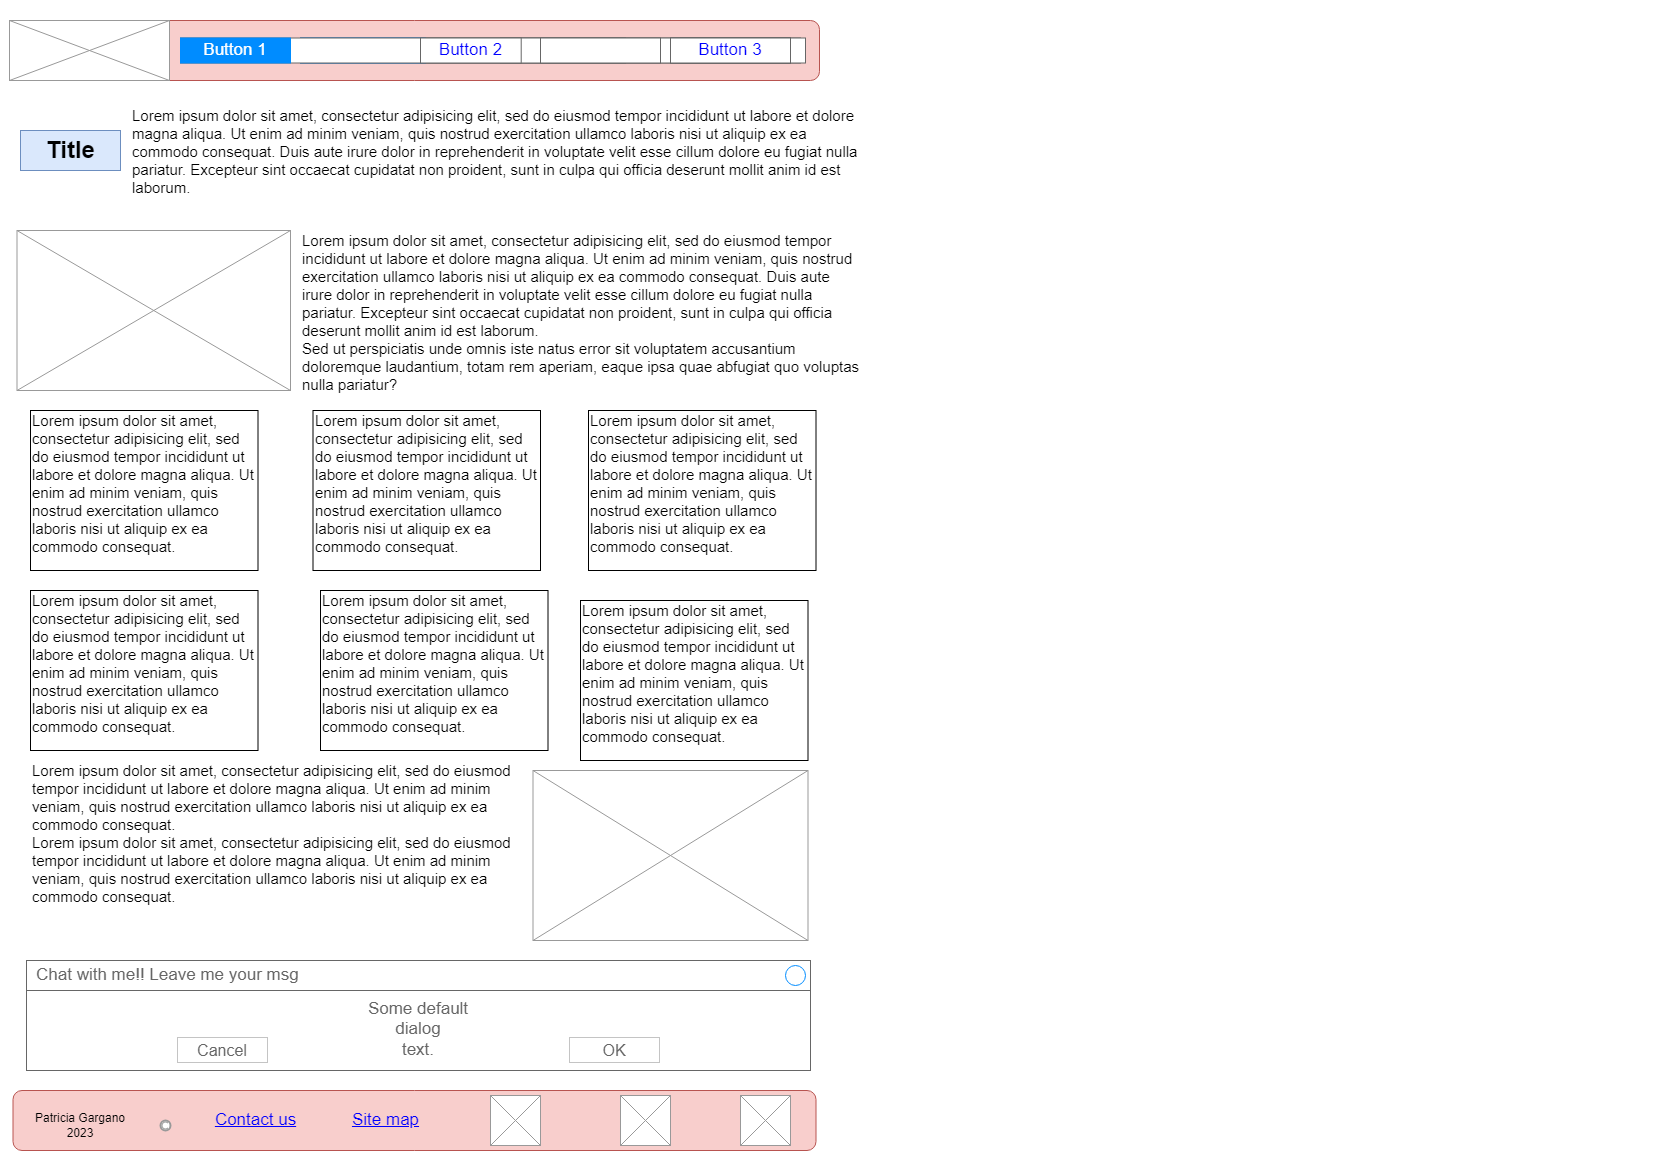

The diagram above was exported from draw.io. Its source (the exported page's mxGraphModel, read from the mxfile embedded in the PNG):
<mxGraphModel dx="880" dy="460" grid="1" gridSize="10" guides="1" tooltips="1" connect="1" arrows="1" fold="1" page="1" pageScale="1" pageWidth="827" pageHeight="1169" math="0" shadow="0">
  <root>
    <mxCell id="0" />
    <mxCell id="1" parent="0" />
    <mxCell id="G9zLRYJNxZFoHXVi028G-1" value="" style="rounded=1;whiteSpace=wrap;html=1;fillColor=#f8cecc;strokeColor=#b85450;" parent="1" vertex="1">
      <mxGeometry x="9" y="20" width="810" height="60" as="geometry" />
    </mxCell>
    <mxCell id="G9zLRYJNxZFoHXVi028G-2" value="" style="verticalLabelPosition=bottom;shadow=0;dashed=0;align=center;html=1;verticalAlign=top;strokeWidth=1;shape=mxgraph.mockup.graphics.simpleIcon;strokeColor=#999999;" parent="1" vertex="1">
      <mxGeometry x="9" y="20" width="160" height="60" as="geometry" />
    </mxCell>
    <mxCell id="G9zLRYJNxZFoHXVi028G-4" value="" style="strokeWidth=1;shadow=0;dashed=0;align=center;html=1;shape=mxgraph.mockup.text.rrect;rSize=0;strokeColor=#666666;" parent="1" vertex="1">
      <mxGeometry x="300" y="37.5" width="500" height="25" as="geometry" />
    </mxCell>
    <mxCell id="G9zLRYJNxZFoHXVi028G-5" value="Button 2" style="strokeColor=inherit;fillColor=inherit;gradientColor=inherit;strokeWidth=1;shadow=0;dashed=0;align=center;html=1;shape=mxgraph.mockup.text.rrect;rSize=0;fontSize=17;fontColor=#0000ff;whiteSpace=wrap;" parent="G9zLRYJNxZFoHXVi028G-4" vertex="1">
      <mxGeometry x="200" width="125" height="25" as="geometry" />
    </mxCell>
    <mxCell id="G9zLRYJNxZFoHXVi028G-6" value="Button 3" style="strokeColor=inherit;fillColor=inherit;gradientColor=inherit;strokeWidth=1;shadow=0;dashed=0;align=center;html=1;shape=mxgraph.mockup.text.rrect;rSize=0;fontSize=17;fontColor=#0000ff;whiteSpace=wrap;" parent="G9zLRYJNxZFoHXVi028G-4" vertex="1">
      <mxGeometry x="380" width="125" height="25" as="geometry" />
    </mxCell>
    <mxCell id="G9zLRYJNxZFoHXVi028G-7" value="Button 1" style="strokeWidth=1;shadow=0;dashed=0;align=center;html=1;shape=mxgraph.mockup.text.rrect;rSize=0;fontSize=17;fontColor=#ffffff;fillColor=#008cff;strokeColor=#008cff;whiteSpace=wrap;" parent="G9zLRYJNxZFoHXVi028G-4" vertex="1">
      <mxGeometry width="125" height="25" as="geometry" />
    </mxCell>
    <mxCell id="G9zLRYJNxZFoHXVi028G-8" value="" style="rounded=1;whiteSpace=wrap;html=1;fillColor=#f8cecc;strokeColor=#b85450;" parent="1" vertex="1">
      <mxGeometry x="12.5" y="1090" width="803" height="60" as="geometry" />
    </mxCell>
    <mxCell id="G9zLRYJNxZFoHXVi028G-9" value="Patricia Gargano 2023" style="text;html=1;strokeColor=none;fillColor=none;align=center;verticalAlign=middle;whiteSpace=wrap;rounded=0;" parent="1" vertex="1">
      <mxGeometry x="30" y="1110" width="100" height="30" as="geometry" />
    </mxCell>
    <mxCell id="G9zLRYJNxZFoHXVi028G-10" value="" style="strokeColor=#999999;verticalLabelPosition=bottom;shadow=0;dashed=0;verticalAlign=top;strokeWidth=2;html=1;shape=mxgraph.mockup.misc.copyrightIcon;" parent="1" vertex="1">
      <mxGeometry x="160" y="1120" width="10" height="10" as="geometry" />
    </mxCell>
    <mxCell id="G9zLRYJNxZFoHXVi028G-11" value="Contact us" style="shape=rectangle;strokeColor=none;fillColor=none;linkText=;fontSize=17;fontColor=#0000ff;fontStyle=4;html=1;align=center;" parent="1" vertex="1">
      <mxGeometry x="180" y="1105" width="150" height="30" as="geometry" />
    </mxCell>
    <mxCell id="G9zLRYJNxZFoHXVi028G-12" value="Site map" style="shape=rectangle;strokeColor=none;fillColor=none;linkText=;fontSize=17;fontColor=#0000ff;fontStyle=4;html=1;align=center;" parent="1" vertex="1">
      <mxGeometry x="310" y="1105" width="150" height="30" as="geometry" />
    </mxCell>
    <mxCell id="G9zLRYJNxZFoHXVi028G-13" value="" style="verticalLabelPosition=bottom;shadow=0;dashed=0;align=center;html=1;verticalAlign=top;strokeWidth=1;shape=mxgraph.mockup.graphics.simpleIcon;strokeColor=#999999;" parent="1" vertex="1">
      <mxGeometry x="490" y="1095" width="50" height="50" as="geometry" />
    </mxCell>
    <mxCell id="G9zLRYJNxZFoHXVi028G-14" value="" style="verticalLabelPosition=bottom;shadow=0;dashed=0;align=center;html=1;verticalAlign=top;strokeWidth=1;shape=mxgraph.mockup.graphics.simpleIcon;strokeColor=#999999;" parent="1" vertex="1">
      <mxGeometry x="620" y="1095" width="50" height="50" as="geometry" />
    </mxCell>
    <mxCell id="G9zLRYJNxZFoHXVi028G-15" value="" style="verticalLabelPosition=bottom;shadow=0;dashed=0;align=center;html=1;verticalAlign=top;strokeWidth=1;shape=mxgraph.mockup.graphics.simpleIcon;strokeColor=#999999;" parent="1" vertex="1">
      <mxGeometry x="740" y="1095" width="50" height="50" as="geometry" />
    </mxCell>
    <mxCell id="G9zLRYJNxZFoHXVi028G-16" value="Title" style="text;strokeColor=#6c8ebf;fillColor=#dae8fc;html=1;fontSize=24;fontStyle=1;verticalAlign=middle;align=center;" parent="1" vertex="1">
      <mxGeometry x="20" y="130" width="100" height="40" as="geometry" />
    </mxCell>
    <mxCell id="G9zLRYJNxZFoHXVi028G-17" value="&lt;font style=&quot;font-size: 15px;&quot;&gt;Lorem ipsum dolor sit amet, consectetur adipisicing elit, sed do eiusmod tempor incididunt ut labore et dolore magna aliqua. Ut enim ad minim veniam, quis nostrud exercitation ullamco laboris nisi ut aliquip ex ea commodo consequat. Duis aute irure dolor in reprehenderit in voluptate velit esse cillum dolore eu fugiat nulla pariatur. Excepteur sint occaecat cupidatat non proident, sunt in culpa qui officia deserunt mollit anim id est laborum.&lt;br&gt;&lt;br&gt;&lt;/font&gt;" style="text;spacingTop=-5;whiteSpace=wrap;html=1;align=left;fontSize=12;fontFamily=Helvetica;fillColor=none;strokeColor=none;" parent="1" vertex="1">
      <mxGeometry x="130" y="105" width="740" height="90" as="geometry" />
    </mxCell>
    <mxCell id="G9zLRYJNxZFoHXVi028G-28" value="" style="shape=tableRow;horizontal=0;startSize=0;swimlaneHead=0;swimlaneBody=0;top=0;left=0;bottom=0;right=0;collapsible=0;dropTarget=0;fillColor=none;points=[[0,0.5],[1,0.5]];portConstraint=eastwest;strokeColor=inherit;fontSize=16;" parent="1" vertex="1">
      <mxGeometry x="26" y="360" width="324" height="30" as="geometry" />
    </mxCell>
    <mxCell id="G9zLRYJNxZFoHXVi028G-31" value="&lt;font style=&quot;font-size: 15px;&quot;&gt;Lorem ipsum dolor sit amet, consectetur adipisicing elit, sed do eiusmod tempor incididunt ut labore et dolore magna aliqua. Ut enim ad minim veniam, quis nostrud exercitation ullamco laboris nisi ut aliquip ex ea commodo consequat. Duis aute irure dolor in reprehenderit in voluptate velit esse cillum dolore eu fugiat nulla pariatur. Excepteur sint occaecat cupidatat non proident, sunt in culpa qui officia deserunt mollit anim id est laborum.&lt;br&gt;&lt;span style=&quot;&quot;&gt;Sed ut perspiciatis unde omnis iste natus error sit voluptatem accusantium doloremque laudantium, totam rem aperiam, eaque ipsa quae abfugiat quo voluptas nulla pariatur?&lt;/span&gt;&lt;br&gt;&lt;br&gt;&lt;/font&gt;" style="text;spacingTop=-5;whiteSpace=wrap;html=1;align=left;fontSize=12;fontFamily=Helvetica;fillColor=none;strokeColor=none;" parent="1" vertex="1">
      <mxGeometry x="300" y="230" width="560" height="200" as="geometry" />
    </mxCell>
    <mxCell id="G9zLRYJNxZFoHXVi028G-32" value="" style="verticalLabelPosition=bottom;shadow=0;dashed=0;align=center;html=1;verticalAlign=top;strokeWidth=1;shape=mxgraph.mockup.graphics.simpleIcon;strokeColor=#999999;" parent="1" vertex="1">
      <mxGeometry x="16.5" y="230" width="273.5" height="160" as="geometry" />
    </mxCell>
    <mxCell id="G9zLRYJNxZFoHXVi028G-34" value="" style="verticalLabelPosition=bottom;shadow=0;dashed=0;align=center;html=1;verticalAlign=top;strokeWidth=1;shape=mxgraph.mockup.graphics.simpleIcon;strokeColor=#999999;" parent="1" vertex="1">
      <mxGeometry x="532.5" y="770" width="275" height="170" as="geometry" />
    </mxCell>
    <mxCell id="G9zLRYJNxZFoHXVi028G-39" value="Some default&#10;dialog&#10;text." style="strokeWidth=1;shadow=0;dashed=0;align=center;html=1;shape=mxgraph.mockup.containers.rrect;rSize=0;strokeColor=#666666;fontColor=#666666;fontSize=17;verticalAlign=top;whiteSpace=wrap;fillColor=#ffffff;spacingTop=32;" parent="1" vertex="1">
      <mxGeometry x="26" y="960" width="784" height="110" as="geometry" />
    </mxCell>
    <mxCell id="G9zLRYJNxZFoHXVi028G-40" value="Chat with me!! Leave me your msg" style="strokeWidth=1;shadow=0;dashed=0;align=center;html=1;shape=mxgraph.mockup.containers.rrect;rSize=0;fontSize=17;fontColor=#666666;strokeColor=#666666;align=left;spacingLeft=8;fillColor=none;resizeWidth=1;whiteSpace=wrap;" parent="G9zLRYJNxZFoHXVi028G-39" vertex="1">
      <mxGeometry width="784" height="30" relative="1" as="geometry" />
    </mxCell>
    <mxCell id="G9zLRYJNxZFoHXVi028G-41" value="" style="shape=ellipse;strokeColor=#008cff;resizable=0;fillColor=none;html=1;" parent="G9zLRYJNxZFoHXVi028G-40" vertex="1">
      <mxGeometry x="1" y="0.5" width="20" height="20" relative="1" as="geometry">
        <mxPoint x="-25" y="-10" as="offset" />
      </mxGeometry>
    </mxCell>
    <mxCell id="G9zLRYJNxZFoHXVi028G-42" value="Cancel" style="strokeWidth=1;shadow=0;dashed=0;align=center;html=1;shape=mxgraph.mockup.containers.rrect;rSize=0;fontSize=16;fontColor=#666666;strokeColor=#c4c4c4;whiteSpace=wrap;fillColor=none;" parent="G9zLRYJNxZFoHXVi028G-39" vertex="1">
      <mxGeometry x="0.25" y="1" width="90" height="25" relative="1" as="geometry">
        <mxPoint x="-45" y="-33" as="offset" />
      </mxGeometry>
    </mxCell>
    <mxCell id="G9zLRYJNxZFoHXVi028G-43" value="OK" style="strokeWidth=1;shadow=0;dashed=0;align=center;html=1;shape=mxgraph.mockup.containers.rrect;rSize=0;fontSize=16;fontColor=#666666;strokeColor=#c4c4c4;whiteSpace=wrap;fillColor=none;" parent="G9zLRYJNxZFoHXVi028G-39" vertex="1">
      <mxGeometry x="0.75" y="1" width="90" height="25" relative="1" as="geometry">
        <mxPoint x="-45" y="-33" as="offset" />
      </mxGeometry>
    </mxCell>
    <mxCell id="_4KDX3OX1FVux4LDWiiP-1" value="" style="strokeWidth=1;shadow=0;dashed=0;align=center;html=1;shape=mxgraph.mockup.text.rrect;rSize=0;strokeColor=#666666;" parent="1" vertex="1">
      <mxGeometry x="180" y="37.5" width="610" height="25" as="geometry" />
    </mxCell>
    <mxCell id="_4KDX3OX1FVux4LDWiiP-2" value="Button 2" style="strokeColor=inherit;fillColor=inherit;gradientColor=inherit;strokeWidth=1;shadow=0;dashed=0;align=center;html=1;shape=mxgraph.mockup.text.rrect;rSize=0;fontSize=17;fontColor=#0000ff;whiteSpace=wrap;" parent="_4KDX3OX1FVux4LDWiiP-1" vertex="1">
      <mxGeometry x="240" width="100.7" height="25" as="geometry" />
    </mxCell>
    <mxCell id="_4KDX3OX1FVux4LDWiiP-3" value="Button 3" style="strokeColor=inherit;fillColor=inherit;gradientColor=inherit;strokeWidth=1;shadow=0;dashed=0;align=center;html=1;shape=mxgraph.mockup.text.rrect;rSize=0;fontSize=17;fontColor=#0000ff;whiteSpace=wrap;" parent="_4KDX3OX1FVux4LDWiiP-1" vertex="1">
      <mxGeometry x="490" width="120" height="25" as="geometry" />
    </mxCell>
    <mxCell id="_4KDX3OX1FVux4LDWiiP-4" value="Button 1" style="strokeWidth=1;shadow=0;dashed=0;align=center;html=1;shape=mxgraph.mockup.text.rrect;rSize=0;fontSize=17;fontColor=#ffffff;fillColor=#008cff;strokeColor=#008cff;whiteSpace=wrap;" parent="_4KDX3OX1FVux4LDWiiP-1" vertex="1">
      <mxGeometry width="110" height="25" as="geometry" />
    </mxCell>
    <mxCell id="_4KDX3OX1FVux4LDWiiP-5" value="" style="strokeColor=inherit;fillColor=inherit;gradientColor=inherit;strokeWidth=1;shadow=0;dashed=0;align=center;html=1;shape=mxgraph.mockup.text.rrect;rSize=0;fontSize=17;fontColor=#0000ff;whiteSpace=wrap;" parent="_4KDX3OX1FVux4LDWiiP-1" vertex="1">
      <mxGeometry x="360" width="120" height="25" as="geometry" />
    </mxCell>
    <mxCell id="_4KDX3OX1FVux4LDWiiP-6" value="Button 3" style="strokeColor=inherit;fillColor=inherit;gradientColor=inherit;strokeWidth=1;shadow=0;dashed=0;align=center;html=1;shape=mxgraph.mockup.text.rrect;rSize=0;fontSize=17;fontColor=#0000ff;whiteSpace=wrap;" parent="_4KDX3OX1FVux4LDWiiP-1" vertex="1">
      <mxGeometry x="490" width="120" height="25" as="geometry" />
    </mxCell>
    <mxCell id="VGVM5ozoM6GvMGLqQ9N9-1" value="&lt;font style=&quot;font-size: 15px;&quot;&gt;Lorem ipsum dolor sit amet, consectetur adipisicing elit, sed do eiusmod tempor incididunt ut labore et dolore magna aliqua. Ut enim ad minim veniam, quis nostrud exercitation ullamco laboris nisi ut aliquip ex ea commodo consequat.&amp;nbsp;&lt;br&gt;&lt;br&gt;&lt;/font&gt;" style="text;spacingTop=-5;whiteSpace=wrap;html=1;align=left;fontSize=12;fontFamily=Helvetica;fillColor=none;strokeColor=default;" vertex="1" parent="1">
      <mxGeometry x="312.5" y="410" width="227.5" height="160" as="geometry" />
    </mxCell>
    <mxCell id="VGVM5ozoM6GvMGLqQ9N9-3" value="&lt;font style=&quot;font-size: 15px;&quot;&gt;Lorem ipsum dolor sit amet, consectetur adipisicing elit, sed do eiusmod tempor incididunt ut labore et dolore magna aliqua. Ut enim ad minim veniam, quis nostrud exercitation ullamco laboris nisi ut aliquip ex ea commodo consequat.&amp;nbsp;&lt;br&gt;&lt;br&gt;&lt;/font&gt;" style="text;spacingTop=-5;whiteSpace=wrap;html=1;align=left;fontSize=12;fontFamily=Helvetica;fillColor=none;strokeColor=default;" vertex="1" parent="1">
      <mxGeometry x="588" y="410" width="227.5" height="160" as="geometry" />
    </mxCell>
    <mxCell id="VGVM5ozoM6GvMGLqQ9N9-4" value="&lt;font style=&quot;font-size: 15px;&quot;&gt;Lorem ipsum dolor sit amet, consectetur adipisicing elit, sed do eiusmod tempor incididunt ut labore et dolore magna aliqua. Ut enim ad minim veniam, quis nostrud exercitation ullamco laboris nisi ut aliquip ex ea commodo consequat.&amp;nbsp;&lt;br&gt;&lt;br&gt;&lt;/font&gt;" style="text;spacingTop=-5;whiteSpace=wrap;html=1;align=left;fontSize=12;fontFamily=Helvetica;fillColor=none;strokeColor=default;" vertex="1" parent="1">
      <mxGeometry x="30" y="410" width="227.5" height="160" as="geometry" />
    </mxCell>
    <mxCell id="VGVM5ozoM6GvMGLqQ9N9-5" value="&lt;font style=&quot;font-size: 15px;&quot;&gt;Lorem ipsum dolor sit amet, consectetur adipisicing elit, sed do eiusmod tempor incididunt ut labore et dolore magna aliqua. Ut enim ad minim veniam, quis nostrud exercitation ullamco laboris nisi ut aliquip ex ea commodo consequat.&amp;nbsp;&lt;br&gt;&lt;br&gt;&lt;/font&gt;" style="text;spacingTop=-5;whiteSpace=wrap;html=1;align=left;fontSize=12;fontFamily=Helvetica;fillColor=none;strokeColor=default;" vertex="1" parent="1">
      <mxGeometry x="30" y="590" width="227.5" height="160" as="geometry" />
    </mxCell>
    <mxCell id="VGVM5ozoM6GvMGLqQ9N9-6" value="&lt;font style=&quot;font-size: 15px;&quot;&gt;Lorem ipsum dolor sit amet, consectetur adipisicing elit, sed do eiusmod tempor incididunt ut labore et dolore magna aliqua. Ut enim ad minim veniam, quis nostrud exercitation ullamco laboris nisi ut aliquip ex ea commodo consequat.&amp;nbsp;&lt;br&gt;&lt;br&gt;&lt;/font&gt;" style="text;spacingTop=-5;whiteSpace=wrap;html=1;align=left;fontSize=12;fontFamily=Helvetica;fillColor=none;strokeColor=default;" vertex="1" parent="1">
      <mxGeometry x="320" y="590" width="227.5" height="160" as="geometry" />
    </mxCell>
    <mxCell id="VGVM5ozoM6GvMGLqQ9N9-7" value="&lt;font style=&quot;font-size: 15px;&quot;&gt;Lorem ipsum dolor sit amet, consectetur adipisicing elit, sed do eiusmod tempor incididunt ut labore et dolore magna aliqua. Ut enim ad minim veniam, quis nostrud exercitation ullamco laboris nisi ut aliquip ex ea commodo consequat.&amp;nbsp;&lt;br&gt;&lt;br&gt;&lt;/font&gt;" style="text;spacingTop=-5;whiteSpace=wrap;html=1;align=left;fontSize=12;fontFamily=Helvetica;fillColor=none;strokeColor=default;" vertex="1" parent="1">
      <mxGeometry x="580" y="600" width="227.5" height="160" as="geometry" />
    </mxCell>
    <mxCell id="VGVM5ozoM6GvMGLqQ9N9-8" value="&lt;font style=&quot;font-size: 15px;&quot;&gt;Lorem ipsum dolor sit amet, consectetur adipisicing elit, sed do eiusmod tempor incididunt ut labore et dolore magna aliqua. Ut enim ad minim veniam, quis nostrud exercitation ullamco laboris nisi ut aliquip ex ea commodo consequat.&amp;nbsp;&lt;br&gt;Lorem ipsum dolor sit amet, consectetur adipisicing elit, sed do eiusmod tempor incididunt ut labore et dolore magna aliqua. Ut enim ad minim veniam, quis nostrud exercitation ullamco laboris nisi ut aliquip ex ea commodo consequat.&amp;nbsp;&lt;br&gt;&lt;/font&gt;" style="text;spacingTop=-5;whiteSpace=wrap;html=1;align=left;fontSize=12;fontFamily=Helvetica;fillColor=none;strokeColor=none;" vertex="1" parent="1">
      <mxGeometry x="30" y="760" width="490" height="190" as="geometry" />
    </mxCell>
  </root>
</mxGraphModel>